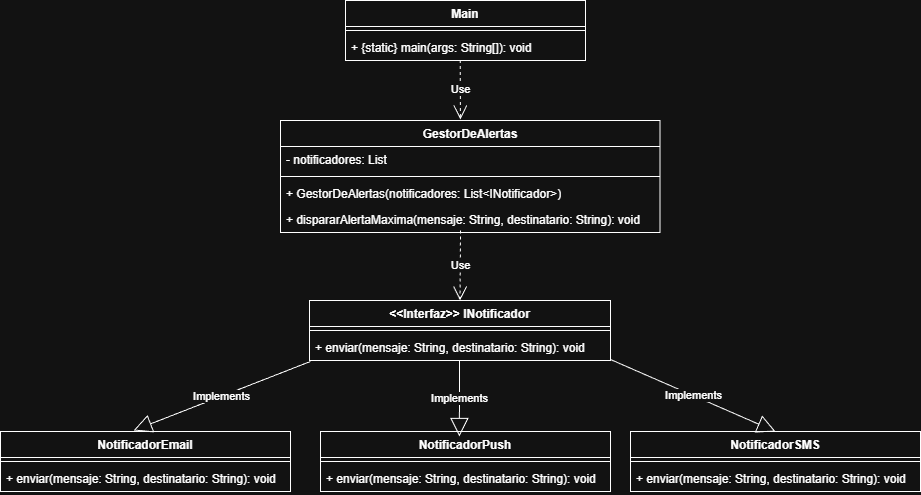

The diagram above was exported from draw.io. Its source (the exported page's mxGraphModel, read from the mxfile embedded in the PNG):
<mxGraphModel dx="2086" dy="574" grid="1" gridSize="10" guides="1" tooltips="1" connect="1" arrows="1" fold="1" page="1" pageScale="1" pageWidth="827" pageHeight="1169" math="0" shadow="0">
  <root>
    <mxCell id="0" />
    <mxCell id="1" parent="0" />
    <mxCell id="3c_yS1D62W4XPNms-h7C-1" parent="1" style="swimlane;fontStyle=1;align=center;verticalAlign=top;childLayout=stackLayout;horizontal=1;startSize=26;horizontalStack=0;resizeParent=1;resizeParentMax=0;resizeLast=0;collapsible=1;marginBottom=0;whiteSpace=wrap;html=1;" value="GestorDeAlertas" vertex="1">
      <mxGeometry height="112" width="379.5" x="260" y="220" as="geometry" />
    </mxCell>
    <mxCell id="3c_yS1D62W4XPNms-h7C-2" parent="3c_yS1D62W4XPNms-h7C-1" style="text;strokeColor=none;fillColor=none;align=left;verticalAlign=top;spacingLeft=4;spacingRight=4;overflow=hidden;rotatable=0;points=[[0,0.5],[1,0.5]];portConstraint=eastwest;whiteSpace=wrap;html=1;" value="-&amp;nbsp;&lt;span style=&quot;white-space-collapse: preserve; background-color: transparent; color: light-dark(rgb(0, 0, 0), rgb(255, 255, 255));&quot;&gt;notificadores: List&lt;/span&gt;&lt;p dir=&quot;auto&quot; style=&quot;white-space-collapse: preserve;&quot;&gt;&lt;/p&gt;" vertex="1">
      <mxGeometry height="26" width="379.5" y="26" as="geometry" />
    </mxCell>
    <mxCell id="3c_yS1D62W4XPNms-h7C-3" parent="3c_yS1D62W4XPNms-h7C-1" style="line;strokeWidth=1;fillColor=none;align=left;verticalAlign=middle;spacingTop=-1;spacingLeft=3;spacingRight=3;rotatable=0;labelPosition=right;points=[];portConstraint=eastwest;strokeColor=inherit;" value="" vertex="1">
      <mxGeometry height="8" width="379.5" y="52" as="geometry" />
    </mxCell>
    <mxCell id="3c_yS1D62W4XPNms-h7C-28" parent="3c_yS1D62W4XPNms-h7C-1" style="text;strokeColor=none;fillColor=none;align=left;verticalAlign=top;spacingLeft=4;spacingRight=4;overflow=hidden;rotatable=0;points=[[0,0.5],[1,0.5]];portConstraint=eastwest;whiteSpace=wrap;html=1;" value="+&amp;nbsp;&lt;span style=&quot;white-space-collapse: preserve; background-color: transparent; color: light-dark(rgb(0, 0, 0), rgb(255, 255, 255));&quot;&gt;GestorDeAlertas(notificadores: &lt;/span&gt;&lt;span style=&quot;white-space-collapse: preserve;&quot;&gt;List&amp;lt;INotificador&amp;gt;&lt;/span&gt;&lt;span style=&quot;background-color: transparent; color: light-dark(rgb(0, 0, 0), rgb(255, 255, 255));&quot;&gt;)&lt;/span&gt;" vertex="1">
      <mxGeometry height="26" width="379.5" y="60" as="geometry" />
    </mxCell>
    <mxCell id="3c_yS1D62W4XPNms-h7C-4" parent="3c_yS1D62W4XPNms-h7C-1" style="text;strokeColor=none;fillColor=none;align=left;verticalAlign=top;spacingLeft=4;spacingRight=4;overflow=hidden;rotatable=0;points=[[0,0.5],[1,0.5]];portConstraint=eastwest;whiteSpace=wrap;html=1;" value="+&amp;nbsp;&lt;span style=&quot;white-space-collapse: preserve; background-color: transparent; color: light-dark(rgb(0, 0, 0), rgb(255, 255, 255));&quot;&gt;dispararAlertaMaxima(mensaje: String, destinatario: String): void&lt;/span&gt;" vertex="1">
      <mxGeometry height="26" width="379.5" y="86" as="geometry" />
    </mxCell>
    <mxCell id="3c_yS1D62W4XPNms-h7C-5" parent="1" style="swimlane;fontStyle=1;align=center;verticalAlign=top;childLayout=stackLayout;horizontal=1;startSize=26;horizontalStack=0;resizeParent=1;resizeParentMax=0;resizeLast=0;collapsible=1;marginBottom=0;whiteSpace=wrap;html=1;" value="&lt;span style=&quot;white-space-collapse: preserve; background-color: transparent; color: light-dark(rgb(0, 0, 0), rgb(255, 255, 255));&quot;&gt;&amp;lt;&amp;lt;Interfaz&amp;gt;&lt;/span&gt;&amp;gt; INotificador" vertex="1">
      <mxGeometry height="60" width="301" x="289" y="400" as="geometry" />
    </mxCell>
    <mxCell id="3c_yS1D62W4XPNms-h7C-7" parent="3c_yS1D62W4XPNms-h7C-5" style="line;strokeWidth=1;fillColor=none;align=left;verticalAlign=middle;spacingTop=-1;spacingLeft=3;spacingRight=3;rotatable=0;labelPosition=right;points=[];portConstraint=eastwest;strokeColor=inherit;" value="" vertex="1">
      <mxGeometry height="8" width="301" y="26" as="geometry" />
    </mxCell>
    <mxCell id="3c_yS1D62W4XPNms-h7C-8" parent="3c_yS1D62W4XPNms-h7C-5" style="text;strokeColor=none;fillColor=none;align=left;verticalAlign=top;spacingLeft=4;spacingRight=4;overflow=hidden;rotatable=0;points=[[0,0.5],[1,0.5]];portConstraint=eastwest;whiteSpace=wrap;html=1;" value="+&amp;nbsp;&lt;span style=&quot;white-space-collapse: preserve; background-color: transparent; color: light-dark(rgb(0, 0, 0), rgb(255, 255, 255));&quot;&gt;enviar(mensaje: String, destinatario: String): void&lt;/span&gt;" vertex="1">
      <mxGeometry height="26" width="301" y="34" as="geometry" />
    </mxCell>
    <mxCell id="3c_yS1D62W4XPNms-h7C-9" parent="1" style="swimlane;fontStyle=1;align=center;verticalAlign=top;childLayout=stackLayout;horizontal=1;startSize=26;horizontalStack=0;resizeParent=1;resizeParentMax=0;resizeLast=0;collapsible=1;marginBottom=0;whiteSpace=wrap;html=1;" value="Main" vertex="1">
      <mxGeometry height="60" width="240" x="325" y="100" as="geometry" />
    </mxCell>
    <mxCell id="3c_yS1D62W4XPNms-h7C-11" parent="3c_yS1D62W4XPNms-h7C-9" style="line;strokeWidth=1;fillColor=none;align=left;verticalAlign=middle;spacingTop=-1;spacingLeft=3;spacingRight=3;rotatable=0;labelPosition=right;points=[];portConstraint=eastwest;strokeColor=inherit;" value="" vertex="1">
      <mxGeometry height="8" width="240" y="26" as="geometry" />
    </mxCell>
    <mxCell id="3c_yS1D62W4XPNms-h7C-12" parent="3c_yS1D62W4XPNms-h7C-9" style="text;strokeColor=none;fillColor=none;align=left;verticalAlign=top;spacingLeft=4;spacingRight=4;overflow=hidden;rotatable=0;points=[[0,0.5],[1,0.5]];portConstraint=eastwest;whiteSpace=wrap;html=1;" value="+&amp;nbsp;&lt;span style=&quot;white-space-collapse: preserve;&quot;&gt;{static} &lt;/span&gt;&lt;span style=&quot;white-space-collapse: preserve; background-color: transparent; color: light-dark(rgb(0, 0, 0), rgb(255, 255, 255));&quot;&gt;main(args: String[]): void &lt;/span&gt;" vertex="1">
      <mxGeometry height="26" width="240" y="34" as="geometry" />
    </mxCell>
    <mxCell id="3c_yS1D62W4XPNms-h7C-13" parent="1" style="swimlane;fontStyle=1;align=center;verticalAlign=top;childLayout=stackLayout;horizontal=1;startSize=26;horizontalStack=0;resizeParent=1;resizeParentMax=0;resizeLast=0;collapsible=1;marginBottom=0;whiteSpace=wrap;html=1;" value="NotificadorEmail" vertex="1">
      <mxGeometry height="60" width="290" x="-20" y="531" as="geometry" />
    </mxCell>
    <mxCell id="3c_yS1D62W4XPNms-h7C-15" parent="3c_yS1D62W4XPNms-h7C-13" style="line;strokeWidth=1;fillColor=none;align=left;verticalAlign=middle;spacingTop=-1;spacingLeft=3;spacingRight=3;rotatable=0;labelPosition=right;points=[];portConstraint=eastwest;strokeColor=inherit;" value="" vertex="1">
      <mxGeometry height="8" width="290" y="26" as="geometry" />
    </mxCell>
    <mxCell id="3c_yS1D62W4XPNms-h7C-25" parent="3c_yS1D62W4XPNms-h7C-13" style="text;strokeColor=none;fillColor=none;align=left;verticalAlign=top;spacingLeft=4;spacingRight=4;overflow=hidden;rotatable=0;points=[[0,0.5],[1,0.5]];portConstraint=eastwest;whiteSpace=wrap;html=1;" value="+&amp;nbsp;&lt;span style=&quot;white-space-collapse: preserve; background-color: transparent; color: light-dark(rgb(0, 0, 0), rgb(255, 255, 255));&quot;&gt;enviar(mensaje: String, destinatario: String): void&lt;/span&gt;" vertex="1">
      <mxGeometry height="26" width="290" y="34" as="geometry" />
    </mxCell>
    <mxCell id="3c_yS1D62W4XPNms-h7C-17" parent="1" style="swimlane;fontStyle=1;align=center;verticalAlign=top;childLayout=stackLayout;horizontal=1;startSize=26;horizontalStack=0;resizeParent=1;resizeParentMax=0;resizeLast=0;collapsible=1;marginBottom=0;whiteSpace=wrap;html=1;" value="NotificadorPush" vertex="1">
      <mxGeometry height="60" width="290" x="300" y="531" as="geometry" />
    </mxCell>
    <mxCell id="3c_yS1D62W4XPNms-h7C-19" parent="3c_yS1D62W4XPNms-h7C-17" style="line;strokeWidth=1;fillColor=none;align=left;verticalAlign=middle;spacingTop=-1;spacingLeft=3;spacingRight=3;rotatable=0;labelPosition=right;points=[];portConstraint=eastwest;strokeColor=inherit;" value="" vertex="1">
      <mxGeometry height="8" width="290" y="26" as="geometry" />
    </mxCell>
    <mxCell id="3c_yS1D62W4XPNms-h7C-26" parent="3c_yS1D62W4XPNms-h7C-17" style="text;strokeColor=none;fillColor=none;align=left;verticalAlign=top;spacingLeft=4;spacingRight=4;overflow=hidden;rotatable=0;points=[[0,0.5],[1,0.5]];portConstraint=eastwest;whiteSpace=wrap;html=1;" value="+&amp;nbsp;&lt;span style=&quot;white-space-collapse: preserve; background-color: transparent; color: light-dark(rgb(0, 0, 0), rgb(255, 255, 255));&quot;&gt;enviar(mensaje: String, destinatario: String): void&lt;/span&gt;" vertex="1">
      <mxGeometry height="26" width="290" y="34" as="geometry" />
    </mxCell>
    <mxCell id="3c_yS1D62W4XPNms-h7C-21" parent="1" style="swimlane;fontStyle=1;align=center;verticalAlign=top;childLayout=stackLayout;horizontal=1;startSize=26;horizontalStack=0;resizeParent=1;resizeParentMax=0;resizeLast=0;collapsible=1;marginBottom=0;whiteSpace=wrap;html=1;" value="NotificadorSMS" vertex="1">
      <mxGeometry height="60" width="290" x="610" y="531" as="geometry" />
    </mxCell>
    <mxCell id="3c_yS1D62W4XPNms-h7C-23" parent="3c_yS1D62W4XPNms-h7C-21" style="line;strokeWidth=1;fillColor=none;align=left;verticalAlign=middle;spacingTop=-1;spacingLeft=3;spacingRight=3;rotatable=0;labelPosition=right;points=[];portConstraint=eastwest;strokeColor=inherit;" value="" vertex="1">
      <mxGeometry height="8" width="290" y="26" as="geometry" />
    </mxCell>
    <mxCell id="3c_yS1D62W4XPNms-h7C-27" parent="3c_yS1D62W4XPNms-h7C-21" style="text;strokeColor=none;fillColor=none;align=left;verticalAlign=top;spacingLeft=4;spacingRight=4;overflow=hidden;rotatable=0;points=[[0,0.5],[1,0.5]];portConstraint=eastwest;whiteSpace=wrap;html=1;" value="+&amp;nbsp;&lt;span style=&quot;white-space-collapse: preserve; background-color: transparent; color: light-dark(rgb(0, 0, 0), rgb(255, 255, 255));&quot;&gt;enviar(mensaje: String, destinatario: String): void&lt;/span&gt;" vertex="1">
      <mxGeometry height="26" width="290" y="34" as="geometry" />
    </mxCell>
    <mxCell id="3c_yS1D62W4XPNms-h7C-34" edge="1" parent="1" source="3c_yS1D62W4XPNms-h7C-8" style="endArrow=block;endSize=16;endFill=0;html=1;rounded=0;exitX=0.003;exitY=1.038;exitDx=0;exitDy=0;exitPerimeter=0;entryX=0.459;entryY=-0.017;entryDx=0;entryDy=0;entryPerimeter=0;" target="3c_yS1D62W4XPNms-h7C-13" value="Implements">
      <mxGeometry relative="1" width="160" as="geometry">
        <mxPoint x="80" y="470" as="sourcePoint" />
        <mxPoint x="240" y="470" as="targetPoint" />
      </mxGeometry>
    </mxCell>
    <mxCell id="3c_yS1D62W4XPNms-h7C-35" edge="1" parent="1" style="endArrow=block;endSize=16;endFill=0;html=1;rounded=0;entryX=0.479;entryY=0.083;entryDx=0;entryDy=0;entryPerimeter=0;" target="3c_yS1D62W4XPNms-h7C-17" value="Implements">
      <mxGeometry relative="1" width="160" as="geometry">
        <mxPoint x="439" y="460" as="sourcePoint" />
        <mxPoint x="210" y="529" as="targetPoint" />
      </mxGeometry>
    </mxCell>
    <mxCell id="3c_yS1D62W4XPNms-h7C-36" edge="1" parent="1" source="3c_yS1D62W4XPNms-h7C-8" style="endArrow=block;endSize=16;endFill=0;html=1;rounded=0;exitX=1;exitY=0.962;exitDx=0;exitDy=0;exitPerimeter=0;entryX=0.5;entryY=0;entryDx=0;entryDy=0;" target="3c_yS1D62W4XPNms-h7C-21" value="Implements">
      <mxGeometry relative="1" width="160" as="geometry">
        <mxPoint x="875.5" y="400" as="sourcePoint" />
        <mxPoint x="634.5" y="469" as="targetPoint" />
      </mxGeometry>
    </mxCell>
    <mxCell id="3c_yS1D62W4XPNms-h7C-37" edge="1" parent="1" style="endArrow=open;endSize=12;dashed=1;html=1;rounded=0;entryX=0.5;entryY=0;entryDx=0;entryDy=0;" target="3c_yS1D62W4XPNms-h7C-5" value="Use">
      <mxGeometry relative="1" width="160" as="geometry">
        <mxPoint x="440" y="330" as="sourcePoint" />
        <mxPoint x="600" y="350" as="targetPoint" />
      </mxGeometry>
    </mxCell>
    <mxCell id="3c_yS1D62W4XPNms-h7C-38" edge="1" parent="1" source="3c_yS1D62W4XPNms-h7C-12" style="endArrow=open;endSize=12;dashed=1;html=1;rounded=0;exitX=0.478;exitY=0.983;exitDx=0;exitDy=0;exitPerimeter=0;entryX=0.474;entryY=-0.009;entryDx=0;entryDy=0;entryPerimeter=0;" target="3c_yS1D62W4XPNms-h7C-1" value="Use">
      <mxGeometry relative="1" width="160" as="geometry">
        <mxPoint x="430" y="180" as="sourcePoint" />
        <mxPoint x="440" y="210" as="targetPoint" />
      </mxGeometry>
    </mxCell>
  </root>
</mxGraphModel>